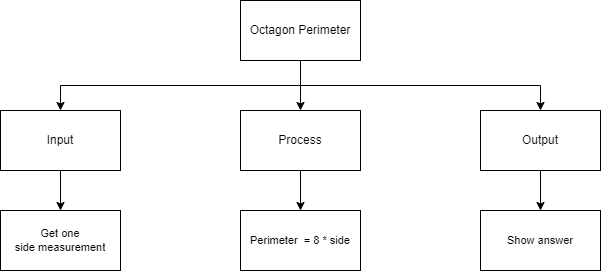

The diagram above was exported from draw.io. Its source (the exported page's mxGraphModel, read from the mxfile embedded in the PNG):
<mxGraphModel dx="690" dy="535" grid="1" gridSize="10" guides="1" tooltips="1" connect="1" arrows="1" fold="1" page="1" pageScale="1" pageWidth="827" pageHeight="1169" math="0" shadow="0">
  <root>
    <mxCell id="0" />
    <mxCell id="1" parent="0" />
    <mxCell id="6" style="edgeStyle=none;html=1;exitX=0.5;exitY=1;exitDx=0;exitDy=0;entryX=0.5;entryY=0;entryDx=0;entryDy=0;" parent="1" source="2" target="3" edge="1">
      <mxGeometry relative="1" as="geometry" />
    </mxCell>
    <mxCell id="7" style="edgeStyle=orthogonalEdgeStyle;html=1;exitX=0.5;exitY=1;exitDx=0;exitDy=0;entryX=0.5;entryY=0;entryDx=0;entryDy=0;rounded=0;" parent="1" source="2" target="4" edge="1">
      <mxGeometry relative="1" as="geometry" />
    </mxCell>
    <mxCell id="8" style="edgeStyle=orthogonalEdgeStyle;shape=connector;rounded=0;html=1;labelBackgroundColor=default;fontFamily=Helvetica;fontSize=11;fontColor=default;endArrow=classic;strokeColor=default;exitX=0.5;exitY=1;exitDx=0;exitDy=0;" parent="1" source="2" target="5" edge="1">
      <mxGeometry relative="1" as="geometry" />
    </mxCell>
    <mxCell id="2" value="Octagon Perimeter" style="rounded=0;whiteSpace=wrap;html=1;" parent="1" vertex="1">
      <mxGeometry x="360" y="110" width="120" height="60" as="geometry" />
    </mxCell>
    <mxCell id="16" style="edgeStyle=orthogonalEdgeStyle;shape=connector;rounded=0;html=1;labelBackgroundColor=default;fontFamily=Helvetica;fontSize=11;fontColor=default;endArrow=classic;strokeColor=default;" parent="1" source="3" target="12" edge="1">
      <mxGeometry relative="1" as="geometry" />
    </mxCell>
    <mxCell id="3" value="Process" style="rounded=0;whiteSpace=wrap;html=1;" parent="1" vertex="1">
      <mxGeometry x="360" y="220" width="120" height="60" as="geometry" />
    </mxCell>
    <mxCell id="10" style="edgeStyle=orthogonalEdgeStyle;shape=connector;rounded=0;html=1;exitX=0.5;exitY=1;exitDx=0;exitDy=0;labelBackgroundColor=default;fontFamily=Helvetica;fontSize=11;fontColor=default;endArrow=classic;strokeColor=default;" parent="1" source="4" target="9" edge="1">
      <mxGeometry relative="1" as="geometry" />
    </mxCell>
    <mxCell id="4" value="Input" style="rounded=0;whiteSpace=wrap;html=1;" parent="1" vertex="1">
      <mxGeometry x="120" y="220" width="120" height="60" as="geometry" />
    </mxCell>
    <mxCell id="15" style="edgeStyle=orthogonalEdgeStyle;shape=connector;rounded=0;html=1;labelBackgroundColor=default;fontFamily=Helvetica;fontSize=11;fontColor=default;endArrow=classic;strokeColor=default;" parent="1" source="5" target="14" edge="1">
      <mxGeometry relative="1" as="geometry" />
    </mxCell>
    <mxCell id="5" value="Output" style="rounded=0;whiteSpace=wrap;html=1;" parent="1" vertex="1">
      <mxGeometry x="600" y="220" width="120" height="60" as="geometry" />
    </mxCell>
    <mxCell id="9" value="Get one side&amp;nbsp;measurement" style="rounded=0;whiteSpace=wrap;html=1;fontFamily=Helvetica;fontSize=11;fontColor=default;" parent="1" vertex="1">
      <mxGeometry x="120" y="320" width="120" height="60" as="geometry" />
    </mxCell>
    <mxCell id="12" value="Perimeter&amp;nbsp; = 8 * side" style="rounded=0;whiteSpace=wrap;html=1;fontFamily=Helvetica;fontSize=11;fontColor=default;" parent="1" vertex="1">
      <mxGeometry x="360" y="320" width="120" height="60" as="geometry" />
    </mxCell>
    <mxCell id="14" value="Show answer" style="rounded=0;whiteSpace=wrap;html=1;fontFamily=Helvetica;fontSize=11;fontColor=default;" parent="1" vertex="1">
      <mxGeometry x="600" y="320" width="120" height="60" as="geometry" />
    </mxCell>
  </root>
</mxGraphModel>